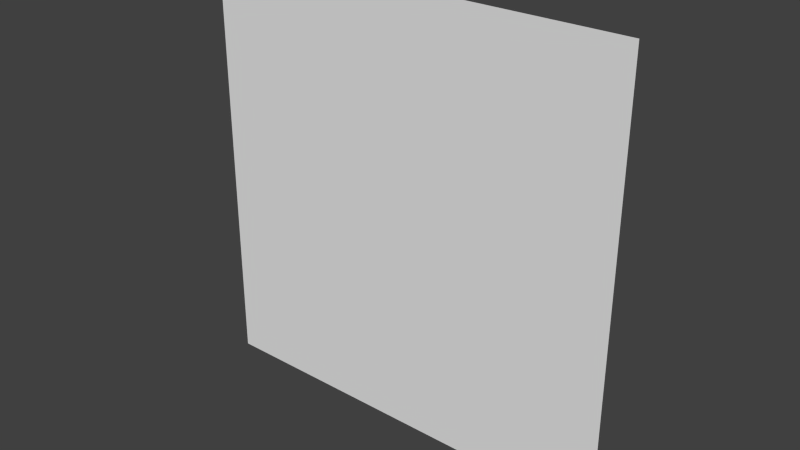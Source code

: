 # Source: flat.blend  (saved by Blender 2.61.0; exported with 4.5.12 LTS)
import bpy
from mathutils import Matrix  # noqa: F401  (used for matrix-valued properties, if any)

bpy.ops.wm.read_factory_settings(use_empty=True)
scene = bpy.context.scene
scene.name = 'Scene'

# ---- collections
col_collection_1 = bpy.data.collections.new('Collection 1'); scene.collection.children.link(col_collection_1)

# ---- world
world_world = bpy.data.worlds.new('World'); scene.world = world_world
world_world.color = (0.05088, 0.05088, 0.05088)
world_world.use_sun_shadow = False
world_world.sun_shadow_jitter_overblur = 0.0
world_world.cycles.sampling_method = 'MANUAL'
world_world.cycles.sample_map_resolution = 256

# ---- meshes
me_plane = bpy.data.meshes.new('Plane')
me_plane.from_pydata([(100.0, 100.0, 0.0), (100.0, -100.0, 0.0), (-100.0, -100.0, 0.0), (-100.0, 100.0, 0.0)], [], [(0, 3, 2), (0, 2, 1)])
me_plane.use_remesh_preserve_volume = False
me_plane.use_remesh_preserve_attributes = False
me_plane.use_mirror_vertex_groups = False
me_plane.update()

# ---- objects
ob_plane = bpy.data.objects.new('Plane', me_plane)

# ---- transforms, parenting, visibility, modifiers, constraints
ob_plane.location = (0.0, 0.0, 0.0)
ob_plane.rotation_euler = (-1.571, -0.0, 0.0)
ob_plane.lineart.crease_threshold = 0.0

# ---- collection membership
col_collection_1.objects.link(ob_plane)

# ---- scene / render settings (as saved in the file)
scene.frame_start = 1; scene.frame_end = 250; scene.frame_set(1)
scene.render.engine = 'BLENDER_EEVEE_NEXT'
scene.render.image_settings.color_mode = 'RGB'
scene.render.image_settings.compression = 90
scene.render.resolution_percentage = 50
scene.render.dither_intensity = 0.0
scene.render.bake_margin = 2
scene.render.bake_bias = 0.0
scene.cycles.use_denoising = False
scene.cycles.samples = 10
scene.cycles.sampling_pattern = 'TABULATED_SOBOL'
scene.cycles.light_sampling_threshold = 0.0
scene.cycles.use_adaptive_sampling = False
scene.cycles.use_light_tree = False
scene.cycles.blur_glossy = 0.0
scene.cycles.volume_bounces = 1
scene.cycles.pixel_filter_type = 'GAUSSIAN'
scene.cycles.sample_clamp_indirect = 0.0
scene.view_settings.view_transform = 'Standard'
bpy.context.view_layer.update()

# ---- added for rendering (the .blend has no active camera and no usable light): camera, sun
cam_auto = bpy.data.cameras.new('AutoCamera')
cam_auto.lens = 50.0
cam_auto.sensor_width = 36.0
cam_auto.clip_end = 4592.69
ob_auto_camera = bpy.data.objects.new('AutoCamera', cam_auto)
scene.collection.objects.link(ob_auto_camera)
ob_auto_camera.location = (261.693, -314.032, 209.354)
ob_auto_camera.rotation_euler = (1.09748, -7.21219e-08, 0.694738)
scene.camera = ob_auto_camera
light_auto_sun = bpy.data.lights.new('AutoSun', 'SUN')
light_auto_sun.energy = 3.0
light_auto_sun.angle = 0.0523599
ob_auto_sun = bpy.data.objects.new('AutoSun', light_auto_sun)
scene.collection.objects.link(ob_auto_sun)
ob_auto_sun.rotation_euler = (0.872665, 0.174533, 0.523599)
bpy.context.view_layer.update()

